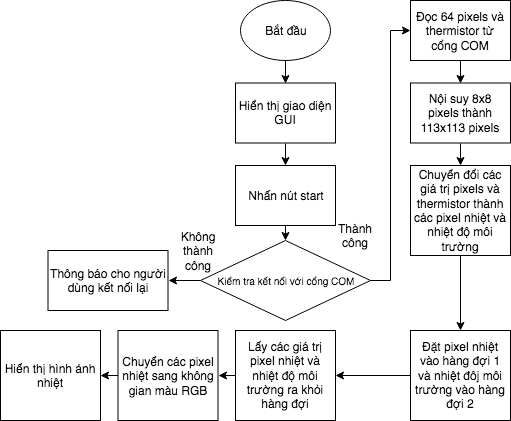

The diagram above was exported from draw.io. Its source (the exported page's mxGraphModel, read from the mxfile embedded in the PNG):
<mxGraphModel dx="932" dy="637" grid="1" gridSize="10" guides="1" tooltips="1" connect="1" arrows="1" fold="1" page="1" pageScale="1" pageWidth="850" pageHeight="1100" math="0" shadow="0">
  <root>
    <mxCell id="0" />
    <mxCell id="1" parent="0" />
    <mxCell id="wxcq5UMdp5-tT1z05sky-27" style="edgeStyle=orthogonalEdgeStyle;rounded=0;orthogonalLoop=1;jettySize=auto;html=1;exitX=0.5;exitY=1;exitDx=0;exitDy=0;entryX=0.5;entryY=0;entryDx=0;entryDy=0;" edge="1" parent="1" source="wxcq5UMdp5-tT1z05sky-12" target="wxcq5UMdp5-tT1z05sky-14">
      <mxGeometry relative="1" as="geometry" />
    </mxCell>
    <mxCell id="wxcq5UMdp5-tT1z05sky-12" value="Bắt đầu " style="ellipse;whiteSpace=wrap;html=1;" vertex="1" parent="1">
      <mxGeometry x="260" y="40" width="90" height="60" as="geometry" />
    </mxCell>
    <mxCell id="wxcq5UMdp5-tT1z05sky-28" style="edgeStyle=orthogonalEdgeStyle;rounded=0;orthogonalLoop=1;jettySize=auto;html=1;exitX=0.5;exitY=1;exitDx=0;exitDy=0;entryX=0.5;entryY=0;entryDx=0;entryDy=0;" edge="1" parent="1" source="wxcq5UMdp5-tT1z05sky-14" target="wxcq5UMdp5-tT1z05sky-16">
      <mxGeometry relative="1" as="geometry" />
    </mxCell>
    <mxCell id="wxcq5UMdp5-tT1z05sky-14" value="Hiển thị giao diện GUI" style="rounded=0;whiteSpace=wrap;html=1;" vertex="1" parent="1">
      <mxGeometry x="255" y="122.5" width="100" height="60" as="geometry" />
    </mxCell>
    <mxCell id="wxcq5UMdp5-tT1z05sky-29" style="edgeStyle=orthogonalEdgeStyle;rounded=0;orthogonalLoop=1;jettySize=auto;html=1;exitX=0.5;exitY=1;exitDx=0;exitDy=0;entryX=0.5;entryY=0;entryDx=0;entryDy=0;" edge="1" parent="1" source="wxcq5UMdp5-tT1z05sky-16" target="wxcq5UMdp5-tT1z05sky-17">
      <mxGeometry relative="1" as="geometry" />
    </mxCell>
    <mxCell id="wxcq5UMdp5-tT1z05sky-16" value="Nhấn nút start" style="rounded=0;whiteSpace=wrap;html=1;" vertex="1" parent="1">
      <mxGeometry x="255" y="205" width="100" height="60" as="geometry" />
    </mxCell>
    <mxCell id="wxcq5UMdp5-tT1z05sky-30" style="edgeStyle=orthogonalEdgeStyle;rounded=0;orthogonalLoop=1;jettySize=auto;html=1;exitX=1;exitY=0.5;exitDx=0;exitDy=0;entryX=0;entryY=0.5;entryDx=0;entryDy=0;" edge="1" parent="1" source="wxcq5UMdp5-tT1z05sky-17" target="wxcq5UMdp5-tT1z05sky-20">
      <mxGeometry relative="1" as="geometry">
        <mxPoint x="420" y="70" as="targetPoint" />
      </mxGeometry>
    </mxCell>
    <mxCell id="wxcq5UMdp5-tT1z05sky-39" style="edgeStyle=orthogonalEdgeStyle;rounded=0;orthogonalLoop=1;jettySize=auto;html=1;exitX=0;exitY=0.5;exitDx=0;exitDy=0;entryX=1;entryY=0.5;entryDx=0;entryDy=0;" edge="1" parent="1" source="wxcq5UMdp5-tT1z05sky-17" target="wxcq5UMdp5-tT1z05sky-38">
      <mxGeometry relative="1" as="geometry" />
    </mxCell>
    <mxCell id="wxcq5UMdp5-tT1z05sky-17" value="&lt;font style=&quot;font-size: 10px&quot;&gt;Kiểm tra kết nối với cổng COM&lt;/font&gt;" style="rhombus;whiteSpace=wrap;html=1;" vertex="1" parent="1">
      <mxGeometry x="220" y="280" width="170" height="80" as="geometry" />
    </mxCell>
    <mxCell id="wxcq5UMdp5-tT1z05sky-32" style="edgeStyle=orthogonalEdgeStyle;rounded=0;orthogonalLoop=1;jettySize=auto;html=1;exitX=0.5;exitY=1;exitDx=0;exitDy=0;entryX=0.5;entryY=0;entryDx=0;entryDy=0;" edge="1" parent="1" source="wxcq5UMdp5-tT1z05sky-20" target="wxcq5UMdp5-tT1z05sky-21">
      <mxGeometry relative="1" as="geometry" />
    </mxCell>
    <mxCell id="wxcq5UMdp5-tT1z05sky-20" value="Đọc 64 pixels và thermistor từ cổng COM" style="rounded=0;whiteSpace=wrap;html=1;" vertex="1" parent="1">
      <mxGeometry x="430" y="40" width="100" height="60" as="geometry" />
    </mxCell>
    <mxCell id="wxcq5UMdp5-tT1z05sky-33" style="edgeStyle=orthogonalEdgeStyle;rounded=0;orthogonalLoop=1;jettySize=auto;html=1;exitX=0.5;exitY=1;exitDx=0;exitDy=0;entryX=0.5;entryY=0;entryDx=0;entryDy=0;" edge="1" parent="1" source="wxcq5UMdp5-tT1z05sky-21" target="wxcq5UMdp5-tT1z05sky-22">
      <mxGeometry relative="1" as="geometry" />
    </mxCell>
    <mxCell id="wxcq5UMdp5-tT1z05sky-21" value="Nội suy 8x8 pixels thành 113x113 pixels " style="rounded=0;whiteSpace=wrap;html=1;" vertex="1" parent="1">
      <mxGeometry x="430" y="122.5" width="100" height="60" as="geometry" />
    </mxCell>
    <mxCell id="wxcq5UMdp5-tT1z05sky-34" style="edgeStyle=orthogonalEdgeStyle;rounded=0;orthogonalLoop=1;jettySize=auto;html=1;exitX=0.5;exitY=1;exitDx=0;exitDy=0;entryX=0.5;entryY=0;entryDx=0;entryDy=0;" edge="1" parent="1" source="wxcq5UMdp5-tT1z05sky-22" target="wxcq5UMdp5-tT1z05sky-23">
      <mxGeometry relative="1" as="geometry" />
    </mxCell>
    <mxCell id="wxcq5UMdp5-tT1z05sky-22" value="Chuyển đổi các giá trị pixels và thermistor thành các pixel nhiệt và nhiệt độ môi trường " style="rounded=0;whiteSpace=wrap;html=1;" vertex="1" parent="1">
      <mxGeometry x="430" y="205" width="100" height="90" as="geometry" />
    </mxCell>
    <mxCell id="wxcq5UMdp5-tT1z05sky-35" value="" style="edgeStyle=orthogonalEdgeStyle;rounded=0;orthogonalLoop=1;jettySize=auto;html=1;" edge="1" parent="1" source="wxcq5UMdp5-tT1z05sky-23" target="wxcq5UMdp5-tT1z05sky-24">
      <mxGeometry relative="1" as="geometry" />
    </mxCell>
    <mxCell id="wxcq5UMdp5-tT1z05sky-23" value="Đặt pixel nhiệt vào hàng đợi 1 và nhiệt đôj môi trường vào hàng đợi 2" style="rounded=0;whiteSpace=wrap;html=1;" vertex="1" parent="1">
      <mxGeometry x="430" y="370" width="100" height="90" as="geometry" />
    </mxCell>
    <mxCell id="wxcq5UMdp5-tT1z05sky-36" style="edgeStyle=orthogonalEdgeStyle;rounded=0;orthogonalLoop=1;jettySize=auto;html=1;exitX=0;exitY=0.5;exitDx=0;exitDy=0;entryX=1;entryY=0.5;entryDx=0;entryDy=0;" edge="1" parent="1" source="wxcq5UMdp5-tT1z05sky-24" target="wxcq5UMdp5-tT1z05sky-25">
      <mxGeometry relative="1" as="geometry" />
    </mxCell>
    <mxCell id="wxcq5UMdp5-tT1z05sky-24" value="Lấy các giá trị pixel nhiệt và nhiệt độ môi trường ra khỏi hàng đợi " style="rounded=0;whiteSpace=wrap;html=1;" vertex="1" parent="1">
      <mxGeometry x="255" y="370" width="100" height="90" as="geometry" />
    </mxCell>
    <mxCell id="wxcq5UMdp5-tT1z05sky-37" style="edgeStyle=orthogonalEdgeStyle;rounded=0;orthogonalLoop=1;jettySize=auto;html=1;exitX=0;exitY=0.5;exitDx=0;exitDy=0;entryX=1;entryY=0.5;entryDx=0;entryDy=0;" edge="1" parent="1" source="wxcq5UMdp5-tT1z05sky-25" target="wxcq5UMdp5-tT1z05sky-26">
      <mxGeometry relative="1" as="geometry" />
    </mxCell>
    <mxCell id="wxcq5UMdp5-tT1z05sky-25" value="Chuyển các pixel nhiệt sang không gian màu RGB" style="rounded=0;whiteSpace=wrap;html=1;" vertex="1" parent="1">
      <mxGeometry x="137.5" y="370" width="100" height="90" as="geometry" />
    </mxCell>
    <mxCell id="wxcq5UMdp5-tT1z05sky-26" value="Hiển thị hình ảnh nhiệt" style="rounded=0;whiteSpace=wrap;html=1;" vertex="1" parent="1">
      <mxGeometry x="20" y="370" width="100" height="90" as="geometry" />
    </mxCell>
    <mxCell id="wxcq5UMdp5-tT1z05sky-38" value="Thông báo cho người dùng kết nối lại " style="rounded=0;whiteSpace=wrap;html=1;" vertex="1" parent="1">
      <mxGeometry x="67.5" y="290" width="120" height="60" as="geometry" />
    </mxCell>
    <mxCell id="wxcq5UMdp5-tT1z05sky-40" value="Không thành công " style="text;html=1;strokeColor=none;fillColor=none;align=center;verticalAlign=middle;whiteSpace=wrap;rounded=0;" vertex="1" parent="1">
      <mxGeometry x="197.5" y="280" width="40" height="20" as="geometry" />
    </mxCell>
    <mxCell id="wxcq5UMdp5-tT1z05sky-41" value="Thành công" style="text;html=1;strokeColor=none;fillColor=none;align=center;verticalAlign=middle;whiteSpace=wrap;rounded=0;" vertex="1" parent="1">
      <mxGeometry x="355" y="265" width="40" height="20" as="geometry" />
    </mxCell>
  </root>
</mxGraphModel>